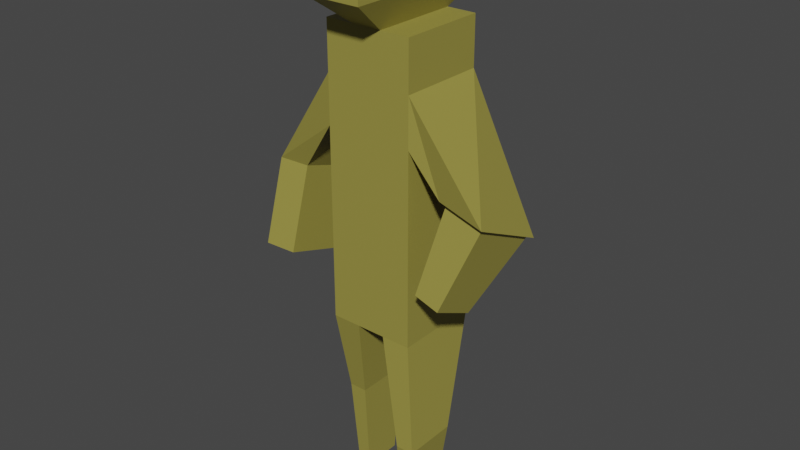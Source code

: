 # Source: animated_stickman_3d.blend  (saved by Blender 3.1.7; exported with 4.5.12 LTS)
import bpy
from mathutils import Matrix  # noqa: F401  (used for matrix-valued properties, if any)

bpy.ops.wm.read_factory_settings(use_empty=True)
scene = bpy.context.scene
scene.name = 'Scene'

# ---- collections
col_collection = bpy.data.collections.new('Collection'); scene.collection.children.link(col_collection)

# ---- materials (node trees are filled in below, after node groups)
mat_skin = bpy.data.materials.new('skin')
mat_skin.use_transparent_shadow = False

# ---- material node trees
mat_skin.use_nodes = True; mat_skin.node_tree.nodes.clear()
_N = mat_skin.node_tree.nodes; _L = mat_skin.node_tree.links
n0 = _N.new('ShaderNodeBsdfPrincipled'); n0.name = 'Principled BSDF'; n0.location = (10, 300)
n0.distribution = 'GGX'
n0.subsurface_method = 'RANDOM_WALK_SKIN'
n0.inputs[0].default_value = (0.3185, 0.2786, 0.05597, 1.0)
n0.inputs[3].default_value = 1.45
n0.inputs[27].default_value = (0.0, 0.0, 0.0, 1.0)
n0.inputs[28].default_value = 1.0
n1 = _N.new('ShaderNodeOutputMaterial'); n1.name = 'Material Output'; n1.location = (300, 300)
_L.new(n0.outputs[0], n1.inputs[0])
n1.is_active_output = True

# ---- world
world_world = bpy.data.worlds.new('World'); scene.world = world_world
world_world.use_nodes = True; world_world.node_tree.nodes.clear()
_N = world_world.node_tree.nodes; _L = world_world.node_tree.links
n0 = _N.new('ShaderNodeOutputWorld'); n0.name = 'World Output'; n0.location = (300, 300)
n1 = _N.new('ShaderNodeBackground'); n1.name = 'Background'; n1.location = (10, 300)
n1.inputs[0].default_value = (0.05088, 0.05088, 0.05088, 1.0)
_L.new(n1.outputs[0], n0.inputs[0])
n0.is_active_output = True
world_world.color = (0.05088, 0.05088, 0.05088)
world_world.use_sun_shadow = False
world_world.sun_shadow_jitter_overblur = 0.0

# ---- meshes
me_cube_001 = bpy.data.meshes.new('Cube.001')
me_cube_001.from_pydata([(-1.0, -1.0, -1.0), (-1.0, -1.0, 1.0), (-1.0, 1.0, -1.0), (-1.0, 1.0, 1.0), (1.0, -1.0, -1.0), (1.0, -1.0, 1.0), (1.0, 1.0, -1.0), (1.0, 1.0, 1.0), (0.3333, 1.0, -1.0), (-0.3333, 1.0, -1.0), (-0.3333, 1.0, 1.0), (0.3333, 1.0, 1.0), (-0.3333, -1.0, -1.0), (0.3333, -1.0, -1.0), (0.3333, -1.0, 1.0), (-0.3333, -1.0, 1.0), (-0.9973, 0.673, -1.615), (-0.9973, -0.5605, -1.615), (-0.5861, 0.673, -1.615), (1.31, -1.22, -1.739), (1.31, 0.0138, -1.739), (0.8987, -1.22, -1.739), (0.8987, 0.0138, -1.739), (-0.5861, -0.5605, -1.615), (-0.8729, 0.4503, -2.266), (-0.8729, -0.4503, -2.266), (-0.5727, 0.4503, -2.266), (1.078, -0.9577, -2.266), (1.078, -0.05713, -2.266), (0.7775, -0.9577, -2.266), (0.7775, -0.05713, -2.266), (-0.5727, -0.4503, -2.266), (-1.0, -1.0, -0.6667), (-1.0, -1.0, -0.3333), (-1.0, -1.0, 2.98e-08), (-1.0, -1.0, 0.3333), (-1.0, -1.0, 0.6667), (-1.0, 1.0, 0.6667), (-1.0, 1.0, 0.3333), (-1.0, 1.0, -2.98e-08), (-1.0, 1.0, -0.3333), (-1.0, 1.0, -0.6667), (1.0, 1.0, 0.6667), (1.0, 1.0, 0.3333), (1.0, 1.0, -2.98e-08), (1.0, 1.0, -0.3333), (1.0, 1.0, -0.6667), (1.0, -1.0, 0.6667), (1.0, -1.0, 0.3333), (1.0, -1.0, -2.98e-08), (1.0, -1.0, -0.3333), (1.0, -1.0, -0.6667), (0.3333, -1.0, 0.6667), (0.3333, -1.0, 0.3333), (0.3333, -1.0, -2.98e-08), (0.3333, -1.0, -0.3333), (0.3333, -1.0, -0.6667), (-0.3333, -1.0, 0.6667), (-0.3333, -1.0, 0.3333), (-0.3333, -1.0, -2.98e-08), (-0.3333, -1.0, -0.3333), (-0.3333, -1.0, -0.6667), (-0.3333, 1.0, 0.6667), (-0.3333, 1.0, 0.3333), (-0.3333, 1.0, -2.98e-08), (-0.3333, 1.0, -0.3333), (-0.3333, 1.0, -0.6667), (0.3333, 1.0, 0.6667), (0.3333, 1.0, 0.3333), (0.3333, 1.0, -2.98e-08), (0.3333, 1.0, -0.3333), (0.3333, 1.0, -0.6667), (-2.007, -0.6581, -0.05392), (-2.768, -0.6641, -0.05956), (-2.768, 0.6581, -0.1899), (-2.007, 0.6641, -0.1843), (-1.958, -1.244, -0.6042), (-2.719, -1.25, -0.6099), (-2.719, 0.0724, -0.7402), (-1.958, 0.0784, -0.7346), (2.699, 0.8478, -0.278), (1.635, 0.9589, -0.2068), (2.699, -0.9589, -0.01692), (1.635, -0.8478, 0.05427), (2.624, 0.7279, -0.2545), (1.71, 0.8233, -0.1934), (2.624, -0.8233, -0.03034), (1.71, -0.7279, 0.03078), (2.009, -0.3282, -0.7199), (1.413, -0.266, -0.68), (2.009, -1.341, -0.5736), (1.413, -1.278, -0.5337), (-0.6457, 1.937, 1.21), (0.6457, 1.937, 1.21), (0.6457, -1.937, 1.21), (-0.6457, -1.937, 1.21), (-0.6457, 1.937, 1.542), (0.6457, 1.937, 1.542), (0.6457, -1.937, 1.542), (-0.6457, -1.937, 1.542)], [], [(36, 1, 3, 37), (67, 11, 7, 42), (42, 7, 5, 47), (57, 15, 1, 36), (9, 12, 23, 18), (10, 3, 1, 15), (7, 11, 14, 5), (14, 11, 93, 94), (2, 9, 18, 16), (9, 8, 13, 12), (47, 5, 14, 52), (52, 14, 15, 57), (37, 3, 10, 62), (62, 10, 11, 67), (21, 22, 30, 29), (17, 16, 24, 25), (0, 2, 16, 17), (6, 4, 19, 20), (12, 0, 17, 23), (13, 8, 22, 21), (8, 6, 20, 22), (4, 13, 21, 19), (30, 28, 27, 29), (24, 26, 31, 25), (23, 17, 25, 31), (19, 21, 29, 27), (16, 18, 26, 24), (18, 23, 31, 26), (22, 20, 28, 30), (20, 19, 27, 28), (9, 66, 71, 8), (66, 65, 70, 71), (65, 64, 69, 70), (64, 63, 68, 69), (63, 62, 67, 68), (2, 41, 66, 9), (41, 40, 65, 66), (40, 39, 64, 65), (39, 38, 63, 64), (38, 37, 62, 63), (13, 56, 61, 12), (56, 55, 60, 61), (55, 54, 59, 60), (54, 53, 58, 59), (53, 52, 57, 58), (4, 51, 56, 13), (51, 50, 55, 56), (50, 49, 54, 55), (49, 48, 53, 54), (48, 47, 52, 53), (12, 61, 32, 0), (61, 60, 33, 32), (60, 59, 34, 33), (59, 58, 35, 34), (58, 57, 36, 35), (6, 46, 51, 4), (46, 45, 50, 51), (45, 44, 49, 50), (44, 43, 48, 49), (48, 43, 81, 83), (8, 71, 46, 6), (71, 70, 45, 46), (70, 69, 44, 45), (69, 68, 43, 44), (68, 67, 42, 43), (0, 32, 41, 2), (32, 33, 40, 41), (33, 34, 39, 40), (34, 35, 38, 39), (38, 35, 72, 75), (73, 74, 78, 77), (37, 38, 75, 74), (35, 36, 73, 72), (36, 37, 74, 73), (76, 77, 78, 79), (74, 75, 79, 78), (75, 72, 76, 79), (72, 73, 77, 76), (80, 82, 86, 84), (43, 42, 80, 81), (47, 48, 83, 82), (42, 47, 82, 80), (86, 87, 91, 90), (82, 83, 87, 86), (83, 81, 85, 87), (81, 80, 84, 85), (89, 88, 90, 91), (87, 85, 89, 91), (85, 84, 88, 89), (84, 86, 90, 88), (92, 95, 99, 96), (10, 15, 95, 92), (15, 14, 94, 95), (11, 10, 92, 93), (97, 96, 99, 98), (95, 94, 98, 99), (94, 93, 97, 98), (93, 92, 96, 97)])
_uv = me_cube_001.uv_layers.new(name='UVMap')
_uv.uv.foreach_set('vector', [0.5833, 0.0, 0.625, 0.0, 0.625, 0.25, 0.5833, 0.25, 0.5833, 0.4167, 0.625, 0.4167, 0.625, 0.5, 0.5833, 0.5, 0.5833, 0.5, 0.625, 0.5, 0.625, 0.75, 0.5833, 0.75, 0.5833, 0.9167, 0.625, 0.9167, 0.625, 1.0, 0.5833, 1.0, 0.2083, 0.5, 0.2083, 0.75, 0.2083, 0.75, 0.2083, 0.5, 0.7917, 0.5, 0.875, 0.5, 0.875, 0.75, 0.7917, 0.75, 0.625, 0.5, 0.7083, 0.5, 0.7083, 0.75, 0.625, 0.75, 0.7083, 0.75, 0.7083, 0.5, 0.7083, 0.5, 0.7083, 0.75, 0.375, 0.25, 0.375, 0.3333, 0.375, 0.3333, 0.375, 0.25, 0.2083, 0.5, 0.2917, 0.5, 0.2917, 0.75, 0.2083, 0.75, 0.5833, 0.75, 0.625, 0.75, 0.625, 0.8333, 0.5833, 0.8333, 0.5833, 0.8333, 0.625, 0.8333, 0.625, 0.9167, 0.5833, 0.9167, 0.5833, 0.25, 0.625, 0.25, 0.625, 0.3333, 0.5833, 0.3333, 0.5833, 0.3333, 0.625, 0.3333, 0.625, 0.4167, 0.5833, 0.4167, 0.2917, 0.75, 0.2917, 0.5, 0.2917, 0.5, 0.2917, 0.75, 0.375, 0.0, 0.375, 0.25, 0.375, 0.25, 0.375, 0.0, 0.375, 0.0, 0.375, 0.25, 0.375, 0.25, 0.375, 0.0, 0.375, 0.5, 0.375, 0.75, 0.375, 0.75, 0.375, 0.5, 0.375, 0.9167, 0.375, 1.0, 0.375, 1.0, 0.375, 0.9167, 0.2917, 0.75, 0.2917, 0.5, 0.2917, 0.5, 0.2917, 0.75, 0.375, 0.4167, 0.375, 0.5, 0.375, 0.5, 0.375, 0.4167, 0.375, 0.75, 0.375, 0.8333, 0.375, 0.8333, 0.375, 0.75, 0.2917, 0.5, 0.375, 0.5, 0.375, 0.75, 0.2917, 0.75, 0.125, 0.5, 0.2083, 0.5, 0.2083, 0.75, 0.125, 0.75, 0.375, 0.9167, 0.375, 1.0, 0.375, 1.0, 0.375, 0.9167, 0.375, 0.75, 0.375, 0.8333, 0.375, 0.8333, 0.375, 0.75, 0.375, 0.25, 0.375, 0.3333, 0.375, 0.3333, 0.375, 0.25, 0.2083, 0.5, 0.2083, 0.75, 0.2083, 0.75, 0.2083, 0.5, 0.375, 0.4167, 0.375, 0.5, 0.375, 0.5, 0.375, 0.4167, 0.375, 0.5, 0.375, 0.75, 0.375, 0.75, 0.375, 0.5, 0.375, 0.3333, 0.4167, 0.3333, 0.4167, 0.4167, 0.375, 0.4167, 0.4167, 0.3333, 0.4583, 0.3333, 0.4583, 0.4167, 0.4167, 0.4167, 0.4583, 0.3333, 0.5, 0.3333, 0.5, 0.4167, 0.4583, 0.4167, 0.5, 0.3333, 0.5417, 0.3333, 0.5417, 0.4167, 0.5, 0.4167, 0.5417, 0.3333, 0.5833, 0.3333, 0.5833, 0.4167, 0.5417, 0.4167, 0.375, 0.25, 0.4167, 0.25, 0.4167, 0.3333, 0.375, 0.3333, 0.4167, 0.25, 0.4583, 0.25, 0.4583, 0.3333, 0.4167, 0.3333, 0.4583, 0.25, 0.5, 0.25, 0.5, 0.3333, 0.4583, 0.3333, 0.5, 0.25, 0.5417, 0.25, 0.5417, 0.3333, 0.5, 0.3333, 0.5417, 0.25, 0.5833, 0.25, 0.5833, 0.3333, 0.5417, 0.3333, 0.375, 0.8333, 0.4167, 0.8333, 0.4167, 0.9167, 0.375, 0.9167, 0.4167, 0.8333, 0.4583, 0.8333, 0.4583, 0.9167, 0.4167, 0.9167, 0.4583, 0.8333, 0.5, 0.8333, 0.5, 0.9167, 0.4583, 0.9167, 0.5, 0.8333, 0.5417, 0.8333, 0.5417, 0.9167, 0.5, 0.9167, 0.5417, 0.8333, 0.5833, 0.8333, 0.5833, 0.9167, 0.5417, 0.9167, 0.375, 0.75, 0.4167, 0.75, 0.4167, 0.8333, 0.375, 0.8333, 0.4167, 0.75, 0.4583, 0.75, 0.4583, 0.8333, 0.4167, 0.8333, 0.4583, 0.75, 0.5, 0.75, 0.5, 0.8333, 0.4583, 0.8333, 0.5, 0.75, 0.5417, 0.75, 0.5417, 0.8333, 0.5, 0.8333, 0.5417, 0.75, 0.5833, 0.75, 0.5833, 0.8333, 0.5417, 0.8333, 0.375, 0.9167, 0.4167, 0.9167, 0.4167, 1.0, 0.375, 1.0, 0.4167, 0.9167, 0.4583, 0.9167, 0.4583, 1.0, 0.4167, 1.0, 0.4583, 0.9167, 0.5, 0.9167, 0.5, 1.0, 0.4583, 1.0, 0.5, 0.9167, 0.5417, 0.9167, 0.5417, 1.0, 0.5, 1.0, 0.5417, 0.9167, 0.5833, 0.9167, 0.5833, 1.0, 0.5417, 1.0, 0.375, 0.5, 0.4167, 0.5, 0.4167, 0.75, 0.375, 0.75, 0.4167, 0.5, 0.4583, 0.5, 0.4583, 0.75, 0.4167, 0.75, 0.4583, 0.5, 0.5, 0.5, 0.5, 0.75, 0.4583, 0.75, 0.5, 0.5, 0.5417, 0.5, 0.5417, 0.75, 0.5, 0.75, 0.5417, 0.75, 0.5417, 0.5, 0.5417, 0.5, 0.5417, 0.75, 0.375, 0.4167, 0.4167, 0.4167, 0.4167, 0.5, 0.375, 0.5, 0.4167, 0.4167, 0.4583, 0.4167, 0.4583, 0.5, 0.4167, 0.5, 0.4583, 0.4167, 0.5, 0.4167, 0.5, 0.5, 0.4583, 0.5, 0.5, 0.4167, 0.5417, 0.4167, 0.5417, 0.5, 0.5, 0.5, 0.5417, 0.4167, 0.5833, 0.4167, 0.5833, 0.5, 0.5417, 0.5, 0.375, 0.0, 0.4167, 0.0, 0.4167, 0.25, 0.375, 0.25, 0.4167, 0.0, 0.4583, 0.0, 0.4583, 0.25, 0.4167, 0.25, 0.4583, 0.0, 0.5, 0.0, 0.5, 0.25, 0.4583, 0.25, 0.5, 0.0, 0.5417, 0.0, 0.5417, 0.25, 0.5, 0.25, 0.5417, 0.25, 0.5417, 0.0, 0.5417, 0.0, 0.5417, 0.25, 0.5833, 0.0, 0.5833, 0.25, 0.5833, 0.25, 0.5833, 0.0, 0.5833, 0.25, 0.5417, 0.25, 0.5417, 0.25, 0.5833, 0.25, 0.5417, 1.0, 0.5833, 1.0, 0.5833, 1.0, 0.5417, 1.0, 0.5833, 0.0, 0.5833, 0.25, 0.5833, 0.25, 0.5833, 0.0, 0.5417, 0.0, 0.5833, 0.0, 0.5833, 0.25, 0.5417, 0.25, 0.5833, 0.25, 0.5417, 0.25, 0.5417, 0.25, 0.5833, 0.25, 0.5417, 0.25, 0.5417, 0.0, 0.5417, 0.0, 0.5417, 0.25, 0.5417, 1.0, 0.5833, 1.0, 0.5833, 1.0, 0.5417, 1.0, 0.5833, 0.5, 0.5833, 0.75, 0.5833, 0.75, 0.5833, 0.5, 0.5417, 0.5, 0.5833, 0.5, 0.5833, 0.5, 0.5417, 0.5, 0.5833, 0.75, 0.5417, 0.75, 0.5417, 0.75, 0.5833, 0.75, 0.5833, 0.5, 0.5833, 0.75, 0.5833, 0.75, 0.5833, 0.5, 0.5833, 0.75, 0.5417, 0.75, 0.5417, 0.75, 0.5833, 0.75, 0.5833, 0.75, 0.5417, 0.75, 0.5417, 0.75, 0.5833, 0.75, 0.5417, 0.75, 0.5417, 0.5, 0.5417, 0.5, 0.5417, 0.75, 0.5417, 0.5, 0.5833, 0.5, 0.5833, 0.5, 0.5417, 0.5, 0.5417, 0.5, 0.5833, 0.5, 0.5833, 0.75, 0.5417, 0.75, 0.5417, 0.75, 0.5417, 0.5, 0.5417, 0.5, 0.5417, 0.75, 0.5417, 0.5, 0.5833, 0.5, 0.5833, 0.5, 0.5417, 0.5, 0.5833, 0.5, 0.5833, 0.75, 0.5833, 0.75, 0.5833, 0.5, 0.7917, 0.5, 0.7917, 0.75, 0.7917, 0.75, 0.7917, 0.5, 0.7917, 0.5, 0.7917, 0.75, 0.7917, 0.75, 0.7917, 0.5, 0.625, 0.9167, 0.625, 0.8333, 0.625, 0.8333, 0.625, 0.9167, 0.625, 0.4167, 0.625, 0.3333, 0.625, 0.3333, 0.625, 0.4167, 0.7083, 0.5, 0.7917, 0.5, 0.7917, 0.75, 0.7083, 0.75, 0.625, 0.9167, 0.625, 0.8333, 0.625, 0.8333, 0.625, 0.9167, 0.7083, 0.75, 0.7083, 0.5, 0.7083, 0.5, 0.7083, 0.75, 0.625, 0.4167, 0.625, 0.3333, 0.625, 0.3333, 0.625, 0.4167])
me_cube_001.materials.append(mat_skin)
me_cube_001.use_remesh_fix_poles = True
me_cube_001.use_remesh_preserve_attributes = False
me_cube_001.update()
arm_armature = bpy.data.armatures.new('Armature')  # bones are not reproduced

# ---- objects
ob_cube = bpy.data.objects.new('Cube', me_cube_001)
ob_armature = bpy.data.objects.new('Armature', arm_armature)

# ---- transforms, parenting, visibility, modifiers, constraints
ob_cube.parent = ob_armature
ob_cube.matrix_parent_inverse = Matrix(((0.2365, -0.0, 0.0, -0.0), (-0.0, 0.2365, -0.0, -0.1341), (0.0, -0.0, 0.2365, -0.4574), (-0.0, 0.0, -0.0, 1.0)))
ob_cube.location = (0.0, 0.0, 3.944)
ob_cube.scale = (1.0, 1.0, 3.286)
_vg = ob_cube.vertex_groups.new(name='Bone')
for _i, _w in zip([0, 32, 33, 34, 35, 36, 38, 39, 40, 41, 43, 44, 45, 46, 47, 48, 49, 50, 51, 52, 53, 54, 55, 56, 57, 58, 59, 60, 61, 62, 63, 64, 65, 66, 67, 68, 69, 70, 71, 83, 87], [0.01688, 0.187, 0.6935, 0.7029, 0.1828, 0.06195, 0.09502, 0.8328, 0.8295, 0.1253, 0.09208, 0.8319, 0.828, 0.117, 0.05291, 0.1694, 0.6988, 0.6881, 0.1671, 0.09691, 0.4817, 0.7516, 0.7058, 0.1633, 0.09951, 0.4851, 0.753, 0.708, 0.174, 0.01452, 0.804, 0.9586, 0.9187, 0.06933, 0.01041, 0.8036, 0.9585, 0.9185, 0.06886, 0.02786, 0.002463]): _vg.add([_i], _w, 'REPLACE')
_vg = ob_cube.vertex_groups.new(name='Bone.001')
for _i, _w in zip([1, 3, 5, 7, 10, 11, 14, 15, 36, 37, 47, 52, 57, 62, 67, 92, 93, 94, 95, 96, 97, 98, 99], [0.1504, 0.5554, 0.362, 0.5523, 0.908, 0.8661, 0.2308, 0.1946, 0.01971, 0.009166, 0.06048, 0.0578, 0.04807, 0.02529, 0.01771, 0.588, 0.6253, 0.08394, 0.06987, 0.3831, 0.6496, 0.0676, 0.06035]): _vg.add([_i], _w, 'REPLACE')
_vg = ob_cube.vertex_groups.new(name='Bone.002')
for _i, _w in zip([1, 3, 5, 7, 10, 11, 14, 15, 36, 47, 52, 53, 57, 58, 92, 93, 94, 95, 96, 97, 98, 99], [0.2997, 0.06224, 0.302, 0.0745, 0.04354, 0.06805, 0.5909, 0.5875, 0.06701, 0.06173, 0.1182, 0.001417, 0.1194, 0.002777, 0.4002, 0.3594, 0.8386, 0.8424, 0.6085, 0.341, 0.8977, 0.8992]): _vg.add([_i], _w, 'REPLACE')
_vg = ob_cube.vertex_groups.new(name='Bone.003')
for _i, _w in zip([1, 3, 5, 10, 14, 15, 34, 35, 36, 37, 38, 39, 47, 52, 53, 57, 58, 59, 62, 63, 67, 72, 75, 94, 95], [0.456, 0.3609, 0.01386, 0.02495, 0.04452, 0.1476, 0.06471, 0.206, 0.6611, 0.9431, 0.8172, 0.1185, 0.01999, 0.1588, 0.06425, 0.4743, 0.1349, 0.03322, 0.845, 0.1546, 0.07636, 0.006493, 0.01758, 0.001013, 0.0554]): _vg.add([_i], _w, 'REPLACE')
_vg = ob_cube.vertex_groups.new(name='Bone.004')
for _i, _w in zip([1, 33, 34, 35, 36, 52, 53, 54, 57, 58, 59, 72, 73, 75, 76], [0.02238, 0.00738, 0.1146, 0.4736, 0.1186, 0.003559, 0.05892, 0.007859, 0.06162, 0.1692, 0.06233, 0.6776, 0.1363, 0.02302, 0.05448]): _vg.add([_i], _w, 'REPLACE')
_vg = ob_cube.vertex_groups.new(name='Bone.005')
for _i, _w in zip([35, 38, 72, 73, 74, 75, 76, 77, 78, 79], [0.06475, 0.05989, 0.2719, 0.842, 0.9803, 0.9234, 0.941, 0.9779, 0.9959, 0.9915]): _vg.add([_i], _w, 'REPLACE')
_vg = ob_cube.vertex_groups.new(name='Bone.006')
for _i, _w in zip([1, 5, 7, 11, 14, 15, 36, 42, 43, 47, 48, 49, 52, 53, 54, 57, 58, 62, 67, 68, 83, 94], [0.002159, 0.2329, 0.331, 0.05273, 0.09449, 0.01954, 0.02209, 0.8971, 0.09786, 0.6375, 0.1399, 0.02634, 0.4591, 0.1101, 0.008241, 0.153, 0.05574, 0.08084, 0.8474, 0.05654, 0.005399, 0.02308]): _vg.add([_i], _w, 'REPLACE')
_vg = ob_cube.vertex_groups.new(name='Bone.007')
for _i, _w in zip([5, 7, 32, 33, 34, 35, 42, 43, 44, 47, 48, 49, 50, 52, 53, 54, 55, 57, 58, 59, 68, 72, 73, 76, 77, 80, 81, 82, 83, 84, 85, 86, 87, 88, 89, 90, 91], [0.03927, 0.0003013, 0.0004772, 0.001521, 0.0, 0.0, 0.05998, 0.7968, 0.1213, 0.1391, 0.6094, 0.1587, 0.03194, 0.07489, 0.2178, 0.08418, 0.001885, 0.01727, 0.07635, 0.0276, 0.1094, 1.836e-05, 0.001708, 0.0001176, 4.989e-06, 0.9586, 0.9175, 0.9156, 0.8748, 0.9324, 0.9075, 0.9052, 0.8861, 0.06584, 0.08091, 0.03462, 0.05852]): _vg.add([_i], _w, 'REPLACE')
_vg = ob_cube.vertex_groups.new(name='Bone.008')
for _i, _w in zip([80, 81, 82, 83, 84, 85, 86, 87, 88, 89, 90, 91], [0.07282, 0.06861, 0.05167, 0.03796, 0.08807, 0.08035, 0.06991, 0.0593, 0.9348, 0.9182, 0.9565, 0.9386]): _vg.add([_i], _w, 'REPLACE')
_vg = ob_cube.vertex_groups.new(name='Bone.009')
for _i, _w in zip([0, 2, 6, 8, 9, 12, 13, 32, 33, 34, 40, 41, 46, 50, 51, 55, 56, 59, 60, 61, 65, 66, 71], [0.261, 0.2118, 0.0398, 0.1437, 0.7213, 0.5804, 0.1142, 0.5673, 0.1617, 0.03609, 0.1198, 0.7373, 0.003028, 0.01003, 0.05011, 0.06602, 0.1687, 0.01617, 0.1255, 0.5106, 0.05715, 0.7932, 0.1141]): _vg.add([_i], _w, 'REPLACE')
_vg = ob_cube.vertex_groups.new(name='Bone.010')
for _i, _w in zip([0, 2, 8, 9, 12, 13, 16, 17, 18, 23, 24, 25, 26, 31, 32, 33, 41, 56, 61], [0.6296, 0.7425, 0.006397, 0.1427, 0.1913, 0.02036, 0.9707, 0.9658, 0.9567, 0.9564, 0.05185, 0.02874, 0.04666, 0.02449, 0.149, 0.0266, 0.1049, 0.00206, 0.07143]): _vg.add([_i], _w, 'REPLACE')
_vg = ob_cube.vertex_groups.new(name='Bone.011')
for _i, _w in zip([24, 25, 26, 31], [0.9473, 0.9599, 0.9506, 0.9619]): _vg.add([_i], _w, 'REPLACE')
_vg = ob_cube.vertex_groups.new(name='Bone.012')
for _i, _w in zip([0, 2, 4, 6, 8, 9, 12, 13, 32, 33, 41, 45, 46, 49, 50, 51, 54, 55, 56, 60, 61, 66, 70, 71], [0.05733, 0.003827, 0.1817, 0.8048, 0.7656, 0.1192, 0.1619, 0.6464, 0.06912, 0.02294, 0.004077, 0.133, 0.8264, 0.04245, 0.1732, 0.6025, 0.02204, 0.1368, 0.557, 0.07492, 0.2004, 0.1139, 0.05959, 0.8057]): _vg.add([_i], _w, 'REPLACE')
_vg = ob_cube.vertex_groups.new(name='Bone.013')
for _i, _w in zip([4, 6, 8, 12, 13, 19, 20, 21, 22, 28, 30, 50, 51, 56, 61], [0.7373, 0.1346, 0.05331, 0.02736, 0.1663, 0.1276, 0.8728, 0.1128, 0.883, 0.04165, 0.04864, 0.02426, 0.1499, 0.06618, 0.003125]): _vg.add([_i], _w, 'REPLACE')
_vg = ob_cube.vertex_groups.new(name='Bone.014')
for _i, _w in zip([4, 19, 20, 21, 22, 27, 28, 29, 30], [0.02189, 0.8723, 0.1052, 0.874, 0.09118, 0.9814, 0.9529, 0.9839, 0.9493]): _vg.add([_i], _w, 'REPLACE')
_m = ob_cube.modifiers.new('Armature', 'ARMATURE')
_m.object = ob_armature
ob_armature.location = (0.0, 0.567, 1.934)
ob_armature.scale = (4.228, 4.228, 4.228)
ob_armature.show_in_front = True

# ---- collection membership
col_collection.objects.link(ob_cube)
col_collection.objects.link(ob_armature)

# ---- scene / render settings (as saved in the file)
scene.frame_start = 1; scene.frame_end = 20; scene.frame_set(1)
scene.render.engine = 'BLENDER_EEVEE_NEXT'
scene.cycles.sampling_pattern = 'TABULATED_SOBOL'
scene.cycles.use_light_tree = False
scene.view_settings.view_transform = 'Filmic'
bpy.context.view_layer.update()

# ---- added for rendering (the .blend has no active camera and no usable light): camera, sun
cam_auto = bpy.data.cameras.new('AutoCamera')
cam_auto.lens = 50.0
cam_auto.sensor_width = 36.0
cam_auto.clip_end = 1000.0
ob_auto_camera = bpy.data.objects.new('AutoCamera', cam_auto)
scene.collection.objects.link(ob_auto_camera)
ob_auto_camera.location = (13.0992, -15.7604, 13.2616)
ob_auto_camera.rotation_euler = (1.09748, -7.21219e-08, 0.694738)
scene.camera = ob_auto_camera
light_auto_sun = bpy.data.lights.new('AutoSun', 'SUN')
light_auto_sun.energy = 3.0
light_auto_sun.angle = 0.0523599
ob_auto_sun = bpy.data.objects.new('AutoSun', light_auto_sun)
scene.collection.objects.link(ob_auto_sun)
ob_auto_sun.rotation_euler = (0.872665, 0.174533, 0.523599)
bpy.context.view_layer.update()
